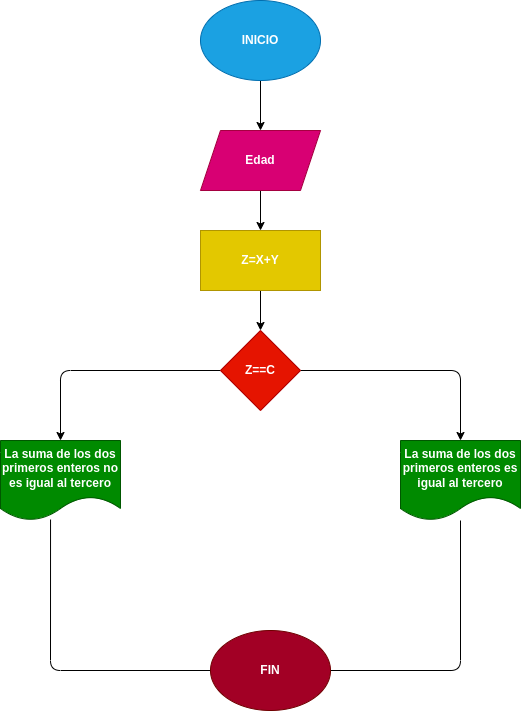

The diagram above was exported from draw.io. Its source (the exported page's mxGraphModel, read from the mxfile embedded in the PNG):
<mxGraphModel dx="641" dy="459" grid="1" gridSize="10" guides="1" tooltips="1" connect="1" arrows="1" fold="1" page="1" pageScale="1" pageWidth="827" pageHeight="1169" math="0" shadow="0">
  <root>
    <mxCell id="0" />
    <mxCell id="1" parent="0" />
    <mxCell id="4" value="" style="edgeStyle=none;html=1;" edge="1" parent="1" source="2" target="3">
      <mxGeometry relative="1" as="geometry" />
    </mxCell>
    <mxCell id="2" value="&lt;b&gt;INICIO&lt;/b&gt;" style="ellipse;whiteSpace=wrap;html=1;fillColor=#1ba1e2;fontColor=#ffffff;strokeColor=#006EAF;" vertex="1" parent="1">
      <mxGeometry x="230" y="10" width="120" height="80" as="geometry" />
    </mxCell>
    <mxCell id="6" value="" style="edgeStyle=none;html=1;" edge="1" parent="1" source="3" target="5">
      <mxGeometry relative="1" as="geometry" />
    </mxCell>
    <mxCell id="3" value="&lt;b&gt;Edad&lt;/b&gt;" style="shape=parallelogram;perimeter=parallelogramPerimeter;whiteSpace=wrap;html=1;fixedSize=1;fillColor=#d80073;fontColor=#ffffff;strokeColor=#A50040;" vertex="1" parent="1">
      <mxGeometry x="230" y="140" width="120" height="60" as="geometry" />
    </mxCell>
    <mxCell id="8" value="" style="edgeStyle=none;html=1;" edge="1" parent="1" source="5" target="7">
      <mxGeometry relative="1" as="geometry" />
    </mxCell>
    <mxCell id="5" value="&lt;font color=&quot;#ffffff&quot;&gt;&lt;b&gt;Z=X+Y&lt;/b&gt;&lt;/font&gt;" style="whiteSpace=wrap;html=1;fillColor=#e3c800;fontColor=#000000;strokeColor=#B09500;" vertex="1" parent="1">
      <mxGeometry x="230" y="240" width="120" height="60" as="geometry" />
    </mxCell>
    <mxCell id="10" value="" style="edgeStyle=none;html=1;" edge="1" parent="1" source="7" target="9">
      <mxGeometry relative="1" as="geometry">
        <Array as="points">
          <mxPoint x="490" y="380" />
        </Array>
      </mxGeometry>
    </mxCell>
    <mxCell id="12" value="" style="edgeStyle=none;html=1;" edge="1" parent="1" source="7" target="11">
      <mxGeometry relative="1" as="geometry">
        <Array as="points">
          <mxPoint x="90" y="380" />
        </Array>
      </mxGeometry>
    </mxCell>
    <mxCell id="7" value="&lt;b&gt;Z==C&lt;/b&gt;" style="rhombus;whiteSpace=wrap;html=1;fillColor=#e51400;fontColor=#ffffff;strokeColor=#B20000;" vertex="1" parent="1">
      <mxGeometry x="250" y="340" width="80" height="80" as="geometry" />
    </mxCell>
    <mxCell id="14" style="edgeStyle=none;html=1;" edge="1" parent="1" source="9">
      <mxGeometry relative="1" as="geometry">
        <mxPoint x="340" y="680" as="targetPoint" />
        <Array as="points">
          <mxPoint x="490" y="680" />
        </Array>
      </mxGeometry>
    </mxCell>
    <mxCell id="9" value="&lt;b&gt;La suma de los dos primeros enteros es igual al tercero&lt;/b&gt;" style="shape=document;whiteSpace=wrap;html=1;boundedLbl=1;fillColor=#008a00;fontColor=#ffffff;strokeColor=#005700;" vertex="1" parent="1">
      <mxGeometry x="430" y="450" width="120" height="80" as="geometry" />
    </mxCell>
    <mxCell id="13" style="edgeStyle=none;html=1;exitX=0.417;exitY=0.988;exitDx=0;exitDy=0;exitPerimeter=0;" edge="1" parent="1" source="11">
      <mxGeometry relative="1" as="geometry">
        <mxPoint x="260" y="680" as="targetPoint" />
        <Array as="points">
          <mxPoint x="80" y="680" />
        </Array>
      </mxGeometry>
    </mxCell>
    <mxCell id="11" value="&lt;b&gt;La suma de los dos primeros enteros no es igual al tercero&lt;/b&gt;" style="shape=document;whiteSpace=wrap;html=1;boundedLbl=1;fillColor=#008a00;fontColor=#ffffff;strokeColor=#005700;" vertex="1" parent="1">
      <mxGeometry x="30" y="450" width="120" height="80" as="geometry" />
    </mxCell>
    <mxCell id="15" value="&lt;b&gt;FIN&lt;/b&gt;" style="ellipse;whiteSpace=wrap;html=1;fillColor=#a20025;fontColor=#ffffff;strokeColor=#6F0000;" vertex="1" parent="1">
      <mxGeometry x="240" y="640" width="120" height="80" as="geometry" />
    </mxCell>
  </root>
</mxGraphModel>